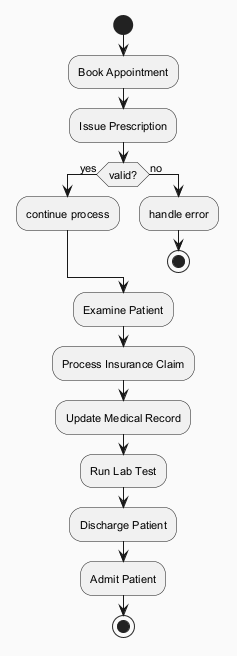

The diagram above was rendered by PlantUML. Its source (embedded in the PNG):
@startuml
skinparam backgroundColor #FAFAFA
skinparam classBackgroundColor #FFF3E0
skinparam classBorderColor #E65100
skinparam defaultFontSize 11
start
:Book Appointment;
:Issue Prescription;
if (valid?) then (yes)
:continue process;
else (no)
:handle error;
stop
endif
:Examine Patient;
:Process Insurance Claim;
:Update Medical Record;
:Run Lab Test;
:Discharge Patient;
:Admit Patient;
stop
@enduml